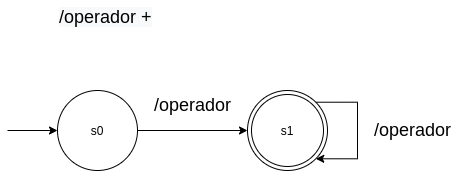

The diagram above was exported from draw.io. Its source (the exported page's mxGraphModel, read from the mxfile embedded in the PNG):
<mxGraphModel dx="1068" dy="492" grid="1" gridSize="10" guides="1" tooltips="1" connect="1" arrows="1" fold="1" page="1" pageScale="1" pageWidth="827" pageHeight="1169" math="0" shadow="0">
  <root>
    <mxCell id="0p23Ic3dXo_tqZWk5eoz-0" />
    <mxCell id="0p23Ic3dXo_tqZWk5eoz-1" parent="0p23Ic3dXo_tqZWk5eoz-0" />
    <mxCell id="RAcYlj9qx5embXC9yGwx-0" style="edgeStyle=orthogonalEdgeStyle;rounded=0;orthogonalLoop=1;jettySize=auto;html=1;fontSize=18;entryX=0;entryY=0.5;entryDx=0;entryDy=0;exitX=1;exitY=0.5;exitDx=0;exitDy=0;" parent="0p23Ic3dXo_tqZWk5eoz-1" source="2R_GZV2ep571prjMkPNs-1" target="RAcYlj9qx5embXC9yGwx-3" edge="1">
      <mxGeometry relative="1" as="geometry">
        <mxPoint x="360" y="240" as="targetPoint" />
        <mxPoint x="270" y="240" as="sourcePoint" />
      </mxGeometry>
    </mxCell>
    <mxCell id="RAcYlj9qx5embXC9yGwx-2" style="edgeStyle=orthogonalEdgeStyle;rounded=0;orthogonalLoop=1;jettySize=auto;html=1;fontSize=18;entryX=0;entryY=0.5;entryDx=0;entryDy=0;" parent="0p23Ic3dXo_tqZWk5eoz-1" target="2R_GZV2ep571prjMkPNs-1" edge="1">
      <mxGeometry relative="1" as="geometry">
        <mxPoint x="190" y="240" as="targetPoint" />
        <mxPoint x="150" y="240" as="sourcePoint" />
      </mxGeometry>
    </mxCell>
    <mxCell id="RAcYlj9qx5embXC9yGwx-3" value="s1" style="ellipse;shape=doubleEllipse;whiteSpace=wrap;html=1;aspect=fixed;hachureGap=4;pointerEvents=0;" parent="0p23Ic3dXo_tqZWk5eoz-1" vertex="1">
      <mxGeometry x="390" y="200" width="80" height="80" as="geometry" />
    </mxCell>
    <mxCell id="RAcYlj9qx5embXC9yGwx-4" style="edgeStyle=orthogonalEdgeStyle;rounded=0;orthogonalLoop=1;jettySize=auto;html=1;exitX=1;exitY=0;exitDx=0;exitDy=0;entryX=1;entryY=1;entryDx=0;entryDy=0;fontSize=18;" parent="0p23Ic3dXo_tqZWk5eoz-1" source="RAcYlj9qx5embXC9yGwx-3" target="RAcYlj9qx5embXC9yGwx-3" edge="1">
      <mxGeometry relative="1" as="geometry">
        <Array as="points">
          <mxPoint x="500" y="212" />
          <mxPoint x="500" y="268" />
        </Array>
      </mxGeometry>
    </mxCell>
    <mxCell id="RAcYlj9qx5embXC9yGwx-5" value="/operador" style="text;html=1;align=center;verticalAlign=middle;resizable=0;points=[];autosize=1;strokeColor=none;fillColor=none;fontSize=18;" parent="0p23Ic3dXo_tqZWk5eoz-1" vertex="1">
      <mxGeometry x="290" y="200" width="90" height="30" as="geometry" />
    </mxCell>
    <mxCell id="RAcYlj9qx5embXC9yGwx-6" value="/operador" style="text;html=1;align=center;verticalAlign=middle;resizable=0;points=[];autosize=1;strokeColor=none;fillColor=none;fontSize=18;" parent="0p23Ic3dXo_tqZWk5eoz-1" vertex="1">
      <mxGeometry x="510" y="225" width="90" height="30" as="geometry" />
    </mxCell>
    <mxCell id="2R_GZV2ep571prjMkPNs-1" value="s0" style="ellipse;whiteSpace=wrap;html=1;aspect=fixed;hachureGap=4;pointerEvents=0;" parent="0p23Ic3dXo_tqZWk5eoz-1" vertex="1">
      <mxGeometry x="200" y="200" width="80" height="80" as="geometry" />
    </mxCell>
    <mxCell id="OqP7Y-REOY1F9Jw1Xc-x-0" value="&lt;span style=&quot;color: rgb(0 , 0 , 0) ; font-family: &amp;#34;helvetica&amp;#34; ; font-size: 18px ; font-style: normal ; font-weight: 400 ; letter-spacing: normal ; text-align: center ; text-indent: 0px ; text-transform: none ; word-spacing: 0px ; background-color: rgb(248 , 249 , 250) ; display: inline ; float: none&quot;&gt;/operador +&lt;/span&gt;" style="text;whiteSpace=wrap;html=1;fontSize=18;" parent="0p23Ic3dXo_tqZWk5eoz-1" vertex="1">
      <mxGeometry x="200" y="110" width="100" height="40" as="geometry" />
    </mxCell>
  </root>
</mxGraphModel>